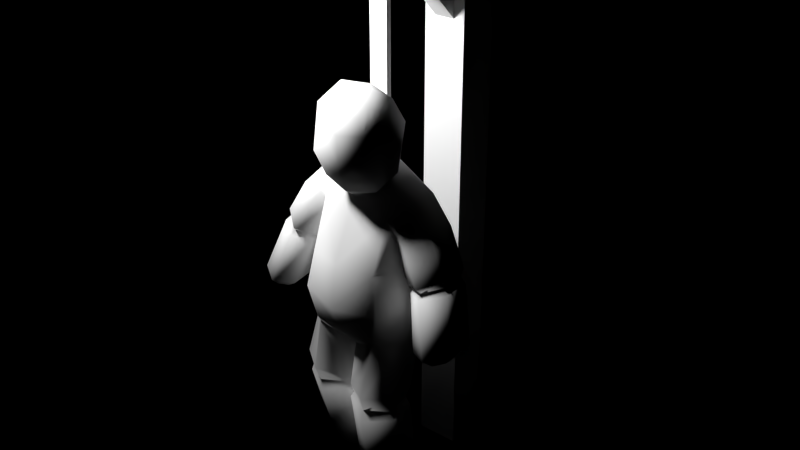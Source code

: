 # Source: dummy.blend  (saved by Blender 2.69.0; exported with 4.5.12 LTS)
import bpy
from mathutils import Matrix  # noqa: F401  (used for matrix-valued properties, if any)

bpy.ops.wm.read_factory_settings(use_empty=True)
scene = bpy.context.scene
scene.name = 'Scene'

# ---- collections
col_collection_1 = bpy.data.collections.new('Collection 1'); scene.collection.children.link(col_collection_1)

# ---- materials (node trees are filled in below, after node groups)
mat_trainingdummy1 = bpy.data.materials.new('TrainingDummy1')
mat_trainingdummy1.alpha_threshold = 0.0
mat_trainingdummy1.use_transparent_shadow = False
mat_trainingdummy1.roughness = 0.5
mat_trainingdummy1.specular_intensity = 0.0
mat_trainingdummy1.line_color = (0.0, 0.0, 0.0, 1.0)

# ---- material node trees

# ---- world
world_world = bpy.data.worlds.new('World'); scene.world = world_world
world_world.color = (0.0, 0.0, 0.0)
world_world.use_sun_shadow = False
world_world.sun_shadow_jitter_overblur = 0.0
world_world.cycles.sampling_method = 'MANUAL'
world_world.cycles.sample_map_resolution = 256

# ---- lights
light_point = bpy.data.lights.new('Point', 'POINT')
light_point.transmission_factor = 0.0
light_point.energy = 100.0
light_point.shadow_buffer_clip_start = 0.5
light_point.shadow_soft_size = 0.1
light_point.shadow_maximum_resolution = 0.006
light_point.use_absolute_resolution = True
light_point.cycles.use_multiple_importance_sampling = False

# ---- meshes
me_trainingdummy1 = bpy.data.meshes.new('Trainingdummy1')
me_trainingdummy1.from_pydata([(-0.06739, 0.337, -0.01295), (-0.06739, 0.4717, -0.01295), (0.06739, 0.4717, -0.01295), (0.06739, 0.337, -0.01295), (-0.06739, 0.337, 1.571), (-0.06739, 0.4717, 1.706), (0.06739, 0.4717, 1.706), (0.06739, 0.337, 1.571), (-0.06739, 2.233e-14, 1.571), (-0.06739, 2.424e-14, 1.706), (0.06739, 2.424e-14, 1.706), (0.06739, 2.233e-14, 1.571), (-0.03196, 0.3558, 1.399), (-0.03196, 0.401, 1.444), (0.03196, 0.401, 1.444), (0.03196, 0.3558, 1.399), (-0.03196, 0.1651, 1.59), (-0.03196, 0.2103, 1.635), (0.03196, 0.2103, 1.635), (0.03196, 0.1651, 1.59), (0.1149, -0.1034, 0.6933), (0.1096, -0.1018, 0.8226), (0.1686, -0.003276, 0.7006), (0.1547, -0.0161, 0.8063), (0.162, 0.07413, 0.7065), (0.1509, 0.06536, 0.8254), (0.1029, 0.1331, 0.731), (0.11, 0.1465, 0.8785), (0.1278, -0.06772, 0.9866), (0.1327, -0.01698, 0.8972), (0.147, 0.0622, 0.8972), (0.1485, 0.1098, 0.9816), (0.08652, 0.1042, 1.047), (0.08241, -0.0799, 0.5825), (0.1513, -0.01117, 0.5913), (0.1591, 0.06521, 0.6036), (0.06699, 0.1048, 0.6025), (0.179, -0.0249, 1.032), (0.1951, 0.04771, 1.044), (0.1142, -0.03392, 1.061), (0.1468, 0.03543, 1.08), (0.1901, -0.06969, 0.9132), (0.1374, -0.02348, 0.8754), (0.1443, 0.06636, 0.8832), (0.201, 0.1066, 0.933), (0.2485, -0.03234, 0.9554), (0.2529, 0.05228, 0.964), (0.2762, -0.09656, 0.6185), (0.2101, -0.05169, 0.5968), (0.2166, 0.02643, 0.6066), (0.2897, 0.05972, 0.6359), (0.3475, -0.06326, 0.6483), (0.3547, 0.01492, 0.6556), (0.2838, -0.06103, 0.5877), (0.2516, -0.03899, 0.5757), (0.2547, -0.000742, 0.5807), (0.2902, 0.01556, 0.5972), (0.3188, -0.04487, 0.6043), (0.3222, -0.00654, 0.6087), (0.2568, 0.08065, 0.8011), (0.1886, 0.0464, 0.7763), (0.311, -0.03912, 0.8097), (0.3171, 0.03788, 0.817), (0.1824, -0.0304, 0.7681), (0.2443, -0.07313, 0.7858), (0.2519, 0.0721, 0.8157), (0.302, 0.03554, 0.8334), (0.2462, 0.08973, 0.8336), (0.1732, -0.03024, 0.7889), (0.3057, 0.04462, 0.8583), (0.1788, 0.05222, 0.7985), (0.2422, -0.06096, 0.8021), (0.2979, -0.031, 0.826), (0.2359, -0.07505, 0.8161), (0.3011, -0.03766, 0.8499), (0.1947, 0.04228, 0.7917), (0.1895, -0.02427, 0.7846), (0.1362, -0.01825, 0.8941), (0.1539, -0.06485, 0.9776), (0.1458, 0.06289, 0.8997), (0.00383, -0.06652, 0.5543), (0.004589, 0.04059, 0.5697), (0.06572, -0.1008, 0.3612), (0.1346, -0.06527, 0.3685), (0.1345, 0.006844, 0.379), (0.06639, 0.04447, 0.3801), (-0.004194, -0.06323, 0.3757), (-0.003073, 0.009087, 0.385), (0.07177, -0.08099, 0.1217), (0.151, -0.04039, 0.136), (0.1512, 0.04423, 0.1528), (0.07232, 0.08834, 0.1547), (-0.007333, -0.03842, 0.1469), (-0.006684, 0.04612, 0.1634), (0.07373, -0.04546, 0.08918), (0.1255, -0.01916, 0.09811), (0.1256, 0.03635, 0.109), (0.07423, 0.06546, 0.1106), (0.02198, -0.01787, 0.1067), (0.02238, 0.0376, 0.1174), (0.06718, 0.06895, 0.4094), (-0.01225, 0.01528, 0.4068), (0.1472, 0.01416, 0.4178), (-0.01334, -0.06609, 0.4019), (0.06848, -0.1145, 0.4083), (0.1479, -0.06584, 0.4147), (0.1484, -0.06809, 0.3431), (0.06535, -0.1108, 0.328), (-0.01346, -0.0667, 0.3561), (-0.01215, 0.01488, 0.3708), (0.06583, 0.06767, 0.3463), (0.1483, 0.01332, 0.3586), (0.1363, -0.01557, 0.57), (0.1469, 0.04704, 0.5417), (0.06819, 0.09513, 0.534), (0.0747, -0.0728, 0.5649), (0.003593, -0.05771, 0.5462), (-0.01275, 0.03938, 0.535), (0.0916, 0.03793, 1.148), (0.1191, -0.0945, 1.074), (0.1308, -0.02065, 1.108), (0.1107, -0.01795, 1.307), (0.127, -0.1498, 1.246), (0.1488, -0.08252, 1.266), (0.09209, -0.06109, 1.336), (0.1073, -0.1497, 1.293), (0.1097, -0.1069, 1.316), (0.1159, 0.02779, 1.232), (0.1633, -0.05007, 1.184), (0.1431, -0.1371, 1.156), (0.1049, 0.004978, 1.088), (0.08047, 0.05753, 1.098), (0.08928, -0.05246, 1.058), (0.07911, 0.03437, 1.112), (0.1046, -0.01077, 1.087), (0.09283, -0.0676, 1.056), (0.08127, -0.05662, 1.06), (0.0988, -0.009603, 1.087), (0.0754, 0.03246, 1.107), (-0.1355, -0.1063, 0.7069), (-0.01418, -0.1367, 0.6887), (-0.1049, -0.1036, 0.831), (0.0006131, -0.1313, 0.8329), (-0.1824, -0.00955, 0.7148), (-0.1496, -0.01944, 0.8187), (-0.1766, 0.0685, 0.7255), (-0.1431, 0.06286, 0.8405), (-0.1205, 0.1307, 0.7488), (-0.09419, 0.1459, 0.896), (-0.01054, 0.1502, 0.7449), (-0.08435, -0.06758, 1.005), (0.02292, -0.07526, 1.019), (-0.1055, -0.01691, 0.9165), (-0.1195, 0.06233, 0.9185), (-0.1038, 0.1103, 1.004), (-0.03575, 0.1043, 1.058), (-0.1248, -0.07952, 0.5969), (-0.0227, -0.09776, 0.602), (-0.1847, -0.01156, 0.6121), (-0.1901, 0.06444, 0.6288), (-0.1099, 0.1056, 0.6266), (-0.01985, 0.1183, 0.6488), (-0.1272, -0.02546, 1.057), (-0.142, 0.04776, 1.071), (-0.05945, -0.04197, 1.078), (-0.09416, 0.03135, 1.1), (-0.1529, -0.06842, 0.9424), (-0.1133, -0.02235, 0.9002), (-0.1186, 0.06745, 0.908), (-0.16, 0.1077, 0.9622), (-0.2007, -0.03149, 0.9875), (-0.204, 0.05302, 0.9965), (-0.2954, -0.09348, 0.6598), (-0.2461, -0.0491, 0.6477), (-0.2496, 0.02911, 0.656), (-0.3036, 0.06299, 0.6736), (-0.3497, -0.05958, 0.6765), (-0.3546, 0.01869, 0.6823), (-0.3086, -0.05821, 0.628), (-0.2848, -0.03642, 0.622), (-0.2864, 0.001883, 0.6261), (-0.3123, 0.01849, 0.6355), (-0.3346, -0.04175, 0.6373), (-0.3367, -0.003367, 0.6407), (-0.2368, 0.08347, 0.8366), (-0.1833, 0.04894, 0.8148), (-0.2823, -0.03609, 0.8426), (-0.2864, 0.04088, 0.8495), (-0.1795, -0.02787, 0.8072), (-0.2288, -0.0703, 0.8229), (-0.2293, 0.07477, 0.8509), (-0.2696, 0.0383, 0.8669), (-0.2202, 0.09219, 0.8682), (-0.1666, -0.02797, 0.8253), (-0.268, 0.04706, 0.8919), (-0.1695, 0.05449, 0.8344), (-0.2232, -0.05826, 0.8384), (-0.2673, -0.0282, 0.8596), (-0.2145, -0.07252, 0.8517), (-0.2653, -0.03513, 0.8837), (-0.1848, 0.04475, 0.8289), (-0.1817, -0.0218, 0.8223), (-0.1086, -0.01752, 0.9161), (-0.1095, -0.06436, 1.0), (-0.1178, 0.0631, 0.921), (-0.05571, -0.06429, 0.5585), (-0.02545, -0.06432, 0.5681), (-0.056, 0.043, 0.5789), (-0.02438, 0.04622, 0.5944), (-0.1184, -0.08307, 0.3794), (-0.1795, -0.04793, 0.3933), (-0.1803, 0.02342, 0.4088), (-0.1215, 0.06083, 0.4091), (-0.05359, -0.04594, 0.3804), (-0.05601, 0.02581, 0.3953), (-0.08356, -0.04679, 0.1372), (-0.1591, -0.00675, 0.1561), (-0.1628, 0.07627, 0.1787), (-0.09217, 0.1194, 0.1827), (-0.01092, -0.005915, 0.1465), (-0.01578, 0.07703, 0.1693), (-0.07885, -0.009287, 0.1062), (-0.1293, 0.01653, 0.121), (-0.1319, 0.07099, 0.1358), (-0.08463, 0.09955, 0.1358), (-0.03189, 0.01708, 0.1144), (-0.03503, 0.0715, 0.1293), (-0.1241, 0.08322, 0.4404), (-0.04839, 0.03085, 0.415), (-0.1926, 0.02753, 0.447), (-0.04607, -0.05032, 0.4036), (-0.1232, -0.1004, 0.4249), (-0.1926, -0.05226, 0.4381), (-0.1888, -0.04863, 0.3664), (-0.1148, -0.09072, 0.3454), (-0.04271, -0.04811, 0.3579), (-0.04592, 0.03245, 0.3787), (-0.118, 0.08624, 0.3766), (-0.1901, 0.03159, 0.3874), (-0.1746, -0.01425, 0.5923), (-0.1874, 0.05082, 0.5701), (-0.1203, 0.1006, 0.5627), (-0.1203, -0.071, 0.5795), (-0.05663, -0.05437, 0.5505), (-0.04372, 0.04563, 0.5422), (-0.04769, 0.01273, 1.159), (0.048, -0.1355, 1.072), (0.01819, 0.05176, 1.176), (-0.03125, -0.122, 1.091), (-0.06544, -0.05754, 1.127), (0.01307, 0.1382, 0.9366), (0.02645, 0.1125, 1.073), (-0.04141, -0.0505, 1.323), (0.06657, -0.1835, 1.246), (0.02913, -0.007567, 1.326), (-0.002525, -0.1776, 1.266), (-0.05012, -0.1251, 1.292), (-0.006458, -0.08218, 1.349), (0.0632, -0.1669, 1.299), (0.0413, -0.06406, 1.348), (0.01578, -0.1693, 1.307), (-0.003924, -0.1313, 1.333), (0.05357, -0.1216, 1.335), (0.01968, 0.03566, 1.26), (-0.06537, -0.01096, 1.248), (-0.07765, -0.1015, 1.212), (-0.02482, -0.1725, 1.179), (0.06357, -0.1762, 1.164), (-0.05236, -0.006062, 1.103), (-0.02756, 0.05515, 1.108), (0.02907, -0.07836, 1.03), (-0.02993, -0.0633, 1.07), (-0.03221, 0.02249, 1.121), (0.02232, 0.05253, 1.127), (-0.04876, -0.03086, 1.102), (-0.02696, -0.08218, 1.068), (0.02673, 0.07486, 1.106), (0.03431, -0.09668, 1.045), (-0.0201, -0.06696, 1.07), (-0.04404, -0.02493, 1.1), (-0.02579, 0.025, 1.116), (0.02493, 0.05355, 1.117), (0.03162, -0.08342, 1.042), (0.02876, 0.05632, 1.072), (-0.02916, 0.05651, 1.072), (0.02889, 0.05634, 1.6), (-0.02889, 0.05634, 1.6), (-0.0002008, 0.1063, 1.072), (-4.515e-05, 0.1064, 1.6)], [], [(4, 5, 1, 0), (5, 6, 2, 1), (6, 7, 3, 2), (7, 4, 0, 3), (4, 7, 11, 8), (11, 10, 9, 8), (7, 6, 10, 11), (5, 4, 8, 9), (6, 5, 9, 10), (16, 17, 13, 12), (17, 18, 14, 13), (18, 19, 15, 14), (19, 16, 12, 15), (140, 20, 21, 142), (21, 20, 22, 23), (23, 22, 24, 25), (25, 24, 26, 27), (27, 250, 32, 31), (25, 27, 31, 30), (142, 21, 28, 151), (23, 25, 30, 29), (21, 23, 29, 28), (149, 26, 36, 161), (26, 24, 35, 36), (20, 140, 157, 33), (24, 22, 34, 35), (22, 20, 33, 34), (38, 31, 32, 40), (28, 37, 39, 151), (37, 38, 40, 39), (78, 77, 42, 41), (38, 37, 45, 46), (77, 79, 43, 42), (60, 59, 50, 49), (62, 61, 51, 52), (63, 60, 49, 48), (61, 64, 47, 51), (64, 63, 48, 47), (59, 62, 52, 50), (47, 48, 54, 53), (50, 52, 58, 56), (49, 50, 56, 55), (52, 51, 57, 58), (48, 49, 55, 54), (51, 47, 53, 57), (58, 57, 53, 56), (54, 55, 56, 53), (75, 65, 59, 60), (66, 72, 61, 62), (76, 75, 60, 63), (72, 71, 64, 61), (71, 76, 63, 64), (65, 66, 62, 59), (45, 41, 73, 74), (68, 70, 75, 76), (43, 44, 67, 70), (70, 67, 65, 75), (73, 68, 76, 71), (41, 42, 68, 73), (44, 46, 69, 67), (46, 45, 74, 69), (42, 43, 70, 68), (69, 74, 72, 66), (74, 73, 71, 72), (67, 69, 66, 65), (30, 31, 79), (28, 29, 77, 78), (29, 30, 79, 77), (31, 38, 46, 44), (37, 78, 41, 45), (79, 31, 44, 43), (37, 28, 78), (80, 33, 157, 206), (103, 101, 87, 86), (100, 102, 84, 85), (81, 80, 206, 208), (101, 100, 85, 87), (36, 81, 208, 161), (104, 103, 86, 82), (102, 105, 83, 84), (105, 104, 82, 83), (110, 111, 90, 91), (108, 109, 93, 92), (107, 108, 92, 88), (106, 107, 88, 89), (109, 110, 91, 93), (111, 106, 89, 90), (88, 92, 98, 94), (90, 89, 95, 96), (93, 91, 97, 99), (91, 90, 96, 97), (92, 93, 99, 98), (89, 88, 94, 95), (95, 94, 97, 96), (98, 99, 97, 94), (116, 117, 101, 103), (114, 113, 102, 100), (117, 114, 100, 101), (115, 116, 103, 104), (113, 112, 105, 102), (112, 115, 104, 105), (87, 85, 110, 109), (86, 87, 109, 108), (85, 84, 111, 110), (83, 82, 107, 106), (82, 86, 108, 107), (84, 83, 106, 111), (36, 35, 113, 114), (81, 36, 114, 117), (33, 80, 116, 115), (80, 81, 117, 116), (35, 34, 112, 113), (34, 33, 115, 112), (134, 133, 118, 120), (277, 135, 119, 246), (135, 134, 120, 119), (133, 273, 247, 118), (27, 26, 149, 250), (127, 263, 254, 121), (129, 128, 123, 122), (267, 129, 122, 253), (128, 127, 121, 123), (121, 254, 259, 124), (122, 123, 126, 125), (253, 122, 125, 258), (123, 121, 124, 126), (126, 262, 258, 125), (262, 126, 124, 259), (118, 247, 263, 127), (119, 120, 128, 129), (246, 119, 129, 267), (120, 118, 127, 128), (40, 32, 131, 130), (39, 40, 130, 132), (32, 251, 276, 131), (138, 281, 273, 133), (151, 39, 132, 270), (137, 138, 133, 134), (282, 136, 135, 277), (136, 137, 134, 135), (131, 276, 281, 138), (130, 131, 138, 137), (270, 132, 136, 282), (132, 130, 137, 136), (140, 142, 141, 139), (141, 144, 143, 139), (144, 146, 145, 143), (146, 148, 147, 145), (148, 154, 155, 250), (146, 153, 154, 148), (142, 151, 150, 141), (144, 152, 153, 146), (141, 150, 152, 144), (149, 161, 160, 147), (147, 160, 159, 145), (139, 156, 157, 140), (145, 159, 158, 143), (143, 158, 156, 139), (163, 165, 155, 154), (150, 151, 164, 162), (162, 164, 165, 163), (203, 166, 167, 202), (163, 171, 170, 162), (202, 167, 168, 204), (185, 174, 175, 184), (187, 177, 176, 186), (188, 173, 174, 185), (186, 176, 172, 189), (189, 172, 173, 188), (184, 175, 177, 187), (172, 178, 179, 173), (175, 181, 183, 177), (174, 180, 181, 175), (177, 183, 182, 176), (173, 179, 180, 174), (176, 182, 178, 172), (183, 181, 178, 182), (179, 178, 181, 180), (200, 185, 184, 190), (191, 187, 186, 197), (201, 188, 185, 200), (197, 186, 189, 196), (196, 189, 188, 201), (190, 184, 187, 191), (170, 199, 198, 166), (193, 201, 200, 195), (168, 195, 192, 169), (195, 200, 190, 192), (198, 196, 201, 193), (166, 198, 193, 167), (169, 192, 194, 171), (171, 194, 199, 170), (167, 193, 195, 168), (194, 191, 197, 199), (199, 197, 196, 198), (192, 190, 191, 194), (153, 204, 154), (150, 203, 202, 152), (152, 202, 204, 153), (154, 169, 171, 163), (162, 170, 166, 203), (204, 168, 169, 154), (162, 203, 150), (205, 206, 157, 156), (230, 213, 214, 228), (227, 212, 211, 229), (207, 208, 206, 205), (228, 214, 212, 227), (160, 161, 208, 207), (231, 209, 213, 230), (229, 211, 210, 232), (232, 210, 209, 231), (237, 218, 217, 238), (235, 219, 220, 236), (234, 215, 219, 235), (233, 216, 215, 234), (236, 220, 218, 237), (238, 217, 216, 233), (215, 221, 225, 219), (217, 223, 222, 216), (220, 226, 224, 218), (218, 224, 223, 217), (219, 225, 226, 220), (216, 222, 221, 215), (222, 223, 224, 221), (225, 221, 224, 226), (243, 230, 228, 244), (241, 227, 229, 240), (244, 228, 227, 241), (242, 231, 230, 243), (240, 229, 232, 239), (239, 232, 231, 242), (214, 236, 237, 212), (213, 235, 236, 214), (212, 237, 238, 211), (210, 233, 234, 209), (209, 234, 235, 213), (211, 238, 233, 210), (160, 241, 240, 159), (207, 244, 241, 160), (156, 242, 243, 205), (205, 243, 244, 207), (159, 240, 239, 158), (158, 239, 242, 156), (274, 249, 245, 272), (277, 246, 248, 275), (275, 248, 249, 274), (272, 245, 247, 273), (148, 250, 149, 147), (264, 252, 254, 263), (266, 255, 256, 265), (267, 253, 255, 266), (265, 256, 252, 264), (252, 257, 259, 254), (255, 260, 261, 256), (253, 258, 260, 255), (256, 261, 257, 252), (261, 260, 258, 262), (262, 259, 257, 261), (245, 264, 263, 247), (248, 266, 265, 249), (246, 267, 266, 248), (249, 265, 264, 245), (165, 268, 269, 155), (164, 271, 268, 165), (155, 269, 276, 251), (280, 272, 273, 281), (151, 270, 271, 164), (279, 274, 272, 280), (282, 277, 275, 278), (278, 275, 274, 279), (269, 280, 281, 276), (268, 279, 280, 269), (270, 282, 278, 271), (271, 278, 279, 268), (250, 155, 251), (32, 250, 251), (284, 283, 285, 286), (283, 287, 288, 285), (284, 286, 288, 287)])
me_trainingdummy1.polygons.foreach_set('use_smooth', [0, 0, 0, 0, 0, 0, 0, 0, 0, 0, 0, 0, 0, 1, 1, 1, 1, 1, 1, 1, 1, 1, 1, 1, 1, 1, 1, 1, 1, 1, 1, 1, 1, 1, 1, 1, 1, 1, 1, 1, 1, 1, 1, 1, 1, 1, 1, 1, 1, 1, 1, 1, 1, 1, 1, 1, 1, 1, 1, 1, 1, 1, 1, 1, 1, 1, 1, 1, 1, 1, 1, 1, 1, 1, 1, 1, 1, 1, 1, 1, 1, 1, 1, 1, 1, 1, 1, 1, 1, 1, 1, 1, 1, 1, 1, 1, 1, 1, 1, 1, 1, 1, 1, 1, 1, 1, 1, 1, 1, 1, 1, 1, 1, 1, 1, 1, 1, 1, 1, 1, 1, 1, 1, 1, 1, 1, 1, 1, 1, 1, 1, 1, 1, 1, 1, 1, 1, 1, 1, 1, 1, 1, 1, 1, 1, 1, 1, 1, 1, 1, 1, 1, 1, 1, 1, 1, 1, 1, 1, 1, 1, 1, 1, 1, 1, 1, 1, 1, 1, 1, 1, 1, 1, 1, 1, 1, 1, 1, 1, 1, 1, 1, 1, 1, 1, 1, 1, 1, 1, 1, 1, 1, 1, 1, 1, 1, 1, 1, 1, 1, 1, 1, 1, 1, 1, 1, 1, 1, 1, 1, 1, 1, 1, 1, 1, 1, 1, 1, 1, 1, 1, 1, 1, 1, 1, 1, 1, 1, 1, 1, 1, 1, 1, 1, 1, 1, 1, 1, 1, 1, 1, 1, 1, 1, 1, 1, 1, 1, 1, 1, 1, 1, 1, 1, 1, 1, 1, 1, 1, 1, 1, 1, 1, 1, 1, 1, 1, 1, 1, 1, 1, 1, 1, 1, 1, 1, 1, 0, 0, 0])
_uv = me_trainingdummy1.uv_layers.new(name='UVMap')
_uv.uv.foreach_set('vector', [0.1342, 0.8785, 0.07425, 0.9796, 0.07664, 0.00118, 0.1342, 0.00118, 0.07425, 0.9796, 0.01058, 0.9796, 0.01058, 0.00118, 0.07664, 0.00118, 0.2491, 0.9796, 0.1916, 0.8785, 0.1916, 0.00118, 0.2491, 0.00118, 0.1916, 0.8785, 0.1342, 0.8785, 0.1342, 0.00118, 0.1916, 0.00118, 0.3763, 0.3654, 0.3272, 0.3654, 0.3272, 0.1195, 0.3763, 0.1195, 0.4747, 0.02113, 0.4747, 0.1195, 0.4255, 0.1195, 0.4255, 0.02113, 0.3272, 0.3654, 0.278, 0.4637, 0.278, 0.1195, 0.3272, 0.1195, 0.4255, 0.4637, 0.3763, 0.3654, 0.3763, 0.1195, 0.4255, 0.1195, 0.4747, 0.4637, 0.4255, 0.4637, 0.4255, 0.1195, 0.4747, 0.1195, 0.2934, 0.7107, 0.2701, 0.7107, 0.2701, 0.514, 0.2934, 0.514, 0.3634, 0.7107, 0.34, 0.7107, 0.34, 0.514, 0.3634, 0.514, 0.34, 0.7107, 0.3167, 0.7107, 0.3167, 0.514, 0.34, 0.514, 0.3167, 0.7107, 0.2934, 0.7107, 0.2934, 0.514, 0.3167, 0.514, 0.7084, 0.6495, 0.6588, 0.6517, 0.6586, 0.7465, 0.7084, 0.7511, 0.6586, 0.7465, 0.6588, 0.6517, 0.6196, 0.65, 0.6205, 0.7373, 0.6205, 0.7373, 0.6196, 0.65, 0.5903, 0.659, 0.5878, 0.7429, 0.7182, 0.5689, 0.7175, 0.4873, 0.7506, 0.4946, 0.7531, 0.5943, 0.7531, 0.5943, 0.7925, 0.6264, 0.7712, 0.7025, 0.7416, 0.677, 0.7182, 0.5689, 0.7531, 0.5943, 0.7416, 0.677, 0.7172, 0.6301, 0.7084, 0.7511, 0.6586, 0.7465, 0.6547, 0.8691, 0.7084, 0.8819, 0.6205, 0.7373, 0.5878, 0.7429, 0.5811, 0.8059, 0.6167, 0.8226, 0.6586, 0.7465, 0.6205, 0.7373, 0.6167, 0.8226, 0.6547, 0.8691, 0.7925, 0.4906, 0.7506, 0.4946, 0.7569, 0.4059, 0.7925, 0.4239, 0.7506, 0.4946, 0.7175, 0.4873, 0.7207, 0.4167, 0.7569, 0.4059, 0.6588, 0.6517, 0.7084, 0.6495, 0.7084, 0.5527, 0.6559, 0.5357, 0.5903, 0.659, 0.6196, 0.65, 0.6132, 0.5638, 0.5853, 0.5876, 0.6196, 0.65, 0.6588, 0.6517, 0.6559, 0.5357, 0.6132, 0.5638, 0.7421, 0.7523, 0.7416, 0.677, 0.7712, 0.7025, 0.7569, 0.7625, 0.6547, 0.8691, 0.6555, 0.9324, 0.6751, 0.93, 0.7084, 0.8819, 0.7403, 0.8042, 0.7421, 0.7523, 0.7569, 0.7625, 0.758, 0.8156, 0.9582, 0.1317, 0.9264, 0.08542, 0.9196, 0.09113, 0.9334, 0.147, 0.9847, 0.2364, 0.9765, 0.1787, 0.9451, 0.2006, 0.9548, 0.2537, 0.9264, 0.08542, 0.9194, 0.02658, 0.9112, 0.02633, 0.9196, 0.09113, 0.9058, 0.3913, 0.9055, 0.3322, 0.8466, 0.3368, 0.8383, 0.3913, 0.9022, 0.2775, 0.895, 0.2258, 0.8421, 0.2505, 0.8464, 0.2897, 0.8744, 0.1261, 0.8645, 0.0738, 0.8058, 0.1325, 0.8258, 0.1773, 0.895, 0.2258, 0.8851, 0.1764, 0.8354, 0.2152, 0.8421, 0.2505, 0.8851, 0.1764, 0.8744, 0.1261, 0.8258, 0.1773, 0.8354, 0.2152, 0.9055, 0.3322, 0.9022, 0.2775, 0.8464, 0.2897, 0.8466, 0.3368, 0.8354, 0.2152, 0.8258, 0.1773, 0.8099, 0.2044, 0.8196, 0.2294, 0.8466, 0.3368, 0.8464, 0.2897, 0.8249, 0.2933, 0.823, 0.3282, 0.8383, 0.3913, 0.8466, 0.3368, 0.823, 0.3282, 0.8176, 0.3613, 0.8464, 0.2897, 0.8421, 0.2505, 0.8233, 0.2599, 0.8249, 0.2933, 0.8258, 0.1773, 0.8058, 0.1325, 0.796, 0.183, 0.8099, 0.2044, 0.8421, 0.2505, 0.8354, 0.2152, 0.8196, 0.2294, 0.8233, 0.2599, 0.7775, 0.231, 0.7914, 0.2523, 0.8075, 0.239, 0.7798, 0.1963, 0.8099, 0.2044, 0.796, 0.183, 0.7798, 0.1963, 0.8075, 0.239, 0.9132, 0.3853, 0.9131, 0.3304, 0.9055, 0.3322, 0.9058, 0.3913, 0.9081, 0.2753, 0.9017, 0.2223, 0.895, 0.2258, 0.9022, 0.2775, 0.8816, 0.1202, 0.8704, 0.07187, 0.8645, 0.0738, 0.8744, 0.1261, 0.9017, 0.2223, 0.8917, 0.1717, 0.8851, 0.1764, 0.895, 0.2258, 0.8917, 0.1717, 0.8816, 0.1202, 0.8744, 0.1261, 0.8851, 0.1764, 0.9131, 0.3304, 0.9081, 0.2753, 0.9022, 0.2775, 0.9055, 0.3322, 0.9451, 0.2006, 0.9334, 0.147, 0.8994, 0.1661, 0.9102, 0.217, 0.888, 0.1146, 0.8766, 0.05839, 0.8704, 0.07187, 0.8816, 0.1202, 0.9581, 0.3861, 0.9584, 0.3154, 0.9217, 0.329, 0.92, 0.3896, 0.92, 0.3896, 0.9217, 0.329, 0.9131, 0.3304, 0.9132, 0.3853, 0.8994, 0.1661, 0.888, 0.1146, 0.8816, 0.1202, 0.8917, 0.1717, 0.9334, 0.147, 0.9196, 0.09113, 0.888, 0.1146, 0.8994, 0.1661, 0.9584, 0.3154, 0.9548, 0.2537, 0.9184, 0.2712, 0.9217, 0.329, 0.9548, 0.2537, 0.9451, 0.2006, 0.9102, 0.217, 0.9184, 0.2712, 0.9196, 0.09113, 0.9112, 0.02633, 0.8766, 0.05839, 0.888, 0.1146, 0.9184, 0.2712, 0.9102, 0.217, 0.9017, 0.2223, 0.9081, 0.2753, 0.9102, 0.217, 0.8994, 0.1661, 0.8917, 0.1717, 0.9017, 0.2223, 0.9217, 0.329, 0.9184, 0.2712, 0.9081, 0.2753, 0.9131, 0.3304, 0.7172, 0.6301, 0.7416, 0.677, 0.7243, 0.6515, 0.6547, 0.8691, 0.6167, 0.8226, 0.6136, 0.8314, 0.6459, 0.8827, 0.6167, 0.8226, 0.5811, 0.8059, 0.578, 0.8137, 0.6136, 0.8314, 0.9845, 0.3207, 0.9847, 0.2364, 0.9548, 0.2537, 0.9584, 0.3154, 0.9765, 0.1787, 0.9582, 0.1317, 0.9334, 0.147, 0.9451, 0.2006, 0.9664, 0.3851, 0.9845, 0.3207, 0.9584, 0.3154, 0.9581, 0.3861, 0.6555, 0.9324, 0.6547, 0.8691, 0.6459, 0.8827, 0.687, 0.4644, 0.6559, 0.5357, 0.7084, 0.5527, 0.7084, 0.4787, 0.6319, 0.3446, 0.6515, 0.3031, 0.6444, 0.296, 0.6259, 0.3343, 0.7344, 0.2854, 0.7052, 0.2959, 0.7044, 0.2719, 0.7302, 0.2587, 0.6959, 0.356, 0.687, 0.4644, 0.7084, 0.4787, 0.7084, 0.3559, 0.7595, 0.2519, 0.7344, 0.2854, 0.7302, 0.2587, 0.7555, 0.2402, 0.7569, 0.4059, 0.7807, 0.3543, 0.7925, 0.3606, 0.7925, 0.4239, 0.6124, 0.3972, 0.6319, 0.3446, 0.6259, 0.3343, 0.603, 0.374, 0.5637, 0.4676, 0.5863, 0.4345, 0.5786, 0.409, 0.558, 0.4429, 0.5863, 0.4345, 0.6124, 0.3972, 0.603, 0.374, 0.5786, 0.409, 0.7254, 0.2292, 0.6991, 0.259, 0.6774, 0.1278, 0.7067, 0.1167, 0.6209, 0.3242, 0.6411, 0.287, 0.5924, 0.1873, 0.5743, 0.2336, 0.5952, 0.3551, 0.6209, 0.3242, 0.5743, 0.2336, 0.5554, 0.2626, 0.5721, 0.3948, 0.5952, 0.3551, 0.5554, 0.2626, 0.5376, 0.2942, 0.7552, 0.2283, 0.7254, 0.2292, 0.7067, 0.1167, 0.7342, 0.09293, 0.5519, 0.432, 0.5721, 0.3948, 0.5376, 0.2942, 0.5117, 0.3225, 0.5554, 0.2626, 0.5743, 0.2336, 0.5616, 0.2139, 0.5463, 0.2416, 0.5117, 0.3225, 0.5376, 0.2942, 0.53, 0.2666, 0.51, 0.2831, 0.7342, 0.09293, 0.7067, 0.1167, 0.7014, 0.08426, 0.7205, 0.06495, 0.7067, 0.1167, 0.6774, 0.1278, 0.6802, 0.08982, 0.7014, 0.08426, 0.5743, 0.2336, 0.5924, 0.1873, 0.5729, 0.1769, 0.5616, 0.2139, 0.5376, 0.2942, 0.5554, 0.2626, 0.5463, 0.2416, 0.53, 0.2666, 0.6841, 0.01927, 0.7031, -0.0008661, 0.7014, 0.08426, 0.6832, 0.06187, 0.7214, 0.02238, 0.7205, 0.06495, 0.7014, 0.08426, 0.7031, -0.0008661, 0.6819, 0.4481, 0.6841, 0.3466, 0.6515, 0.3031, 0.6319, 0.3446, 0.7478, 0.3612, 0.7182, 0.3769, 0.7052, 0.2959, 0.7344, 0.2854, 0.7775, 0.329, 0.7478, 0.3612, 0.7344, 0.2854, 0.7595, 0.2519, 0.6531, 0.5139, 0.6819, 0.4481, 0.6319, 0.3446, 0.6124, 0.3972, 0.5821, 0.5438, 0.6128, 0.5436, 0.5863, 0.4345, 0.5637, 0.4676, 0.6128, 0.5436, 0.6531, 0.5139, 0.6124, 0.3972, 0.5863, 0.4345, 0.7555, 0.2402, 0.7302, 0.2587, 0.7254, 0.2292, 0.7552, 0.2283, 0.6259, 0.3343, 0.6444, 0.296, 0.6411, 0.287, 0.6209, 0.3242, 0.7302, 0.2587, 0.7044, 0.2719, 0.6991, 0.259, 0.7254, 0.2292, 0.5786, 0.409, 0.603, 0.374, 0.5952, 0.3551, 0.5721, 0.3948, 0.603, 0.374, 0.6259, 0.3343, 0.6209, 0.3242, 0.5952, 0.3551, 0.558, 0.4429, 0.5786, 0.409, 0.5721, 0.3948, 0.5519, 0.432, 0.7569, 0.4059, 0.7207, 0.4167, 0.7182, 0.3769, 0.7478, 0.3612, 0.7807, 0.3543, 0.7569, 0.4059, 0.7478, 0.3612, 0.7775, 0.329, 0.6559, 0.5357, 0.687, 0.4644, 0.6819, 0.4481, 0.6531, 0.5139, 0.687, 0.4644, 0.6959, 0.356, 0.6841, 0.3466, 0.6819, 0.4481, 0.5853, 0.5876, 0.6132, 0.5638, 0.6128, 0.5436, 0.5821, 0.5438, 0.6132, 0.5638, 0.6559, 0.5357, 0.6531, 0.5139, 0.6128, 0.5436, 0.9, 0.4905, 0.8661, 0.4912, 0.8653, 0.5421, 0.9018, 0.5389, 0.9685, 0.4907, 0.9355, 0.4952, 0.9371, 0.5395, 0.9685, 0.535, 0.9355, 0.4952, 0.9, 0.4905, 0.9018, 0.5389, 0.9371, 0.5395, 0.8661, 0.4912, 0.8314, 0.4884, 0.8224, 0.5422, 0.8653, 0.5421, 0.7531, 0.5943, 0.7506, 0.4946, 0.7925, 0.4906, 0.7925, 0.6264, 0.8671, 0.6272, 0.8188, 0.643, 0.8353, 0.726, 0.8732, 0.6961, 0.9377, 0.6089, 0.9044, 0.6166, 0.907, 0.682, 0.9389, 0.6755, 0.9685, 0.6062, 0.9377, 0.6089, 0.9389, 0.6755, 0.9685, 0.67, 0.9044, 0.6166, 0.8671, 0.6272, 0.8732, 0.6961, 0.907, 0.682, 0.8732, 0.6961, 0.8353, 0.726, 0.8578, 0.7794, 0.8821, 0.7479, 0.9389, 0.6755, 0.907, 0.682, 0.912, 0.74, 0.9411, 0.7258, 0.9685, 0.67, 0.9389, 0.6755, 0.9411, 0.7258, 0.9685, 0.7219, 0.907, 0.682, 0.8732, 0.6961, 0.8821, 0.7479, 0.912, 0.74, 0.9337, 0.7855, 0.9685, 0.7879, 0.9685, 0.7219, 0.9411, 0.7258, 0.9685, 0.7879, 0.9337, 0.7855, 0.9378, 0.8492, 0.9685, 0.8601, 0.8653, 0.5421, 0.8224, 0.5422, 0.8188, 0.643, 0.8671, 0.6272, 0.9371, 0.5395, 0.9018, 0.5389, 0.9044, 0.6166, 0.9377, 0.6089, 0.9685, 0.535, 0.9371, 0.5395, 0.9377, 0.6089, 0.9685, 0.6062, 0.9018, 0.5389, 0.8653, 0.5421, 0.8671, 0.6272, 0.9044, 0.6166, 0.7569, 0.7625, 0.7712, 0.7025, 0.7746, 0.7487, 0.7653, 0.7855, 0.758, 0.8156, 0.7569, 0.7625, 0.7653, 0.7855, 0.7665, 0.8287, 0.7712, 0.7025, 0.7925, 0.7017, 0.7925, 0.7416, 0.7746, 0.7487, 0.8651, 0.4804, 0.8328, 0.4788, 0.8314, 0.4884, 0.8661, 0.4912, 0.7084, 0.8819, 0.6751, 0.93, 0.6856, 0.9389, 0.7084, 0.9223, 0.8993, 0.4795, 0.8651, 0.4804, 0.8661, 0.4912, 0.9, 0.4905, 0.9685, 0.4771, 0.9341, 0.4754, 0.9355, 0.4952, 0.9685, 0.4907, 0.9341, 0.4754, 0.8993, 0.4795, 0.9, 0.4905, 0.9355, 0.4952, 0.856, 0.4527, 0.829, 0.4579, 0.8328, 0.4788, 0.8651, 0.4804, 0.8907, 0.4685, 0.856, 0.4527, 0.8651, 0.4804, 0.8993, 0.4795, 0.9685, 0.459, 0.9305, 0.466, 0.9341, 0.4754, 0.9685, 0.4771, 0.9305, 0.466, 0.8907, 0.4685, 0.8993, 0.4795, 0.9341, 0.4754, 0.7084, 0.6495, 0.7084, 0.7511, 0.6586, 0.7465, 0.6588, 0.6517, 0.6586, 0.7465, 0.6205, 0.7373, 0.6196, 0.65, 0.6588, 0.6517, 0.6205, 0.7373, 0.5878, 0.7429, 0.5903, 0.659, 0.6196, 0.65, 0.7182, 0.5689, 0.7531, 0.5943, 0.7506, 0.4946, 0.7175, 0.4873, 0.7531, 0.5943, 0.7416, 0.677, 0.7712, 0.7025, 0.7925, 0.6264, 0.7182, 0.5689, 0.7172, 0.6301, 0.7416, 0.677, 0.7531, 0.5943, 0.7084, 0.7511, 0.7084, 0.8819, 0.6547, 0.8691, 0.6586, 0.7465, 0.6205, 0.7373, 0.6167, 0.8226, 0.5811, 0.8059, 0.5878, 0.7429, 0.6586, 0.7465, 0.6547, 0.8691, 0.6167, 0.8226, 0.6205, 0.7373, 0.7925, 0.4906, 0.7925, 0.4239, 0.7569, 0.4059, 0.7506, 0.4946, 0.7506, 0.4946, 0.7569, 0.4059, 0.7207, 0.4167, 0.7175, 0.4873, 0.6588, 0.6517, 0.6559, 0.5357, 0.7084, 0.5527, 0.7084, 0.6495, 0.5903, 0.659, 0.5853, 0.5876, 0.6132, 0.5638, 0.6196, 0.65, 0.6196, 0.65, 0.6132, 0.5638, 0.6559, 0.5357, 0.6588, 0.6517, 0.7421, 0.7523, 0.7569, 0.7625, 0.7712, 0.7025, 0.7416, 0.677, 0.6547, 0.8691, 0.7084, 0.8819, 0.6751, 0.93, 0.6555, 0.9324, 0.7403, 0.8042, 0.758, 0.8156, 0.7569, 0.7625, 0.7421, 0.7523, 0.9582, 0.1322, 0.9334, 0.1475, 0.9196, 0.09167, 0.9264, 0.08596, 0.9847, 0.2369, 0.9548, 0.2542, 0.9451, 0.2011, 0.9765, 0.1792, 0.9264, 0.08596, 0.9196, 0.09167, 0.9112, 0.02687, 0.9194, 0.02712, 0.9058, 0.3918, 0.8383, 0.3918, 0.8466, 0.3374, 0.9055, 0.3328, 0.9022, 0.2781, 0.8464, 0.2903, 0.8421, 0.251, 0.895, 0.2263, 0.8744, 0.1266, 0.8258, 0.1778, 0.8058, 0.133, 0.8645, 0.07434, 0.895, 0.2263, 0.8421, 0.251, 0.8354, 0.2158, 0.8851, 0.1769, 0.8851, 0.1769, 0.8354, 0.2158, 0.8258, 0.1778, 0.8744, 0.1266, 0.9055, 0.3328, 0.8466, 0.3374, 0.8464, 0.2903, 0.9022, 0.2781, 0.8354, 0.2158, 0.8196, 0.2299, 0.8099, 0.2049, 0.8258, 0.1778, 0.8466, 0.3374, 0.8229, 0.3288, 0.8249, 0.2938, 0.8464, 0.2903, 0.8383, 0.3918, 0.8176, 0.3618, 0.8229, 0.3288, 0.8466, 0.3374, 0.8464, 0.2903, 0.8249, 0.2938, 0.8233, 0.2604, 0.8421, 0.251, 0.8258, 0.1778, 0.8099, 0.2049, 0.796, 0.1835, 0.8058, 0.133, 0.8421, 0.251, 0.8233, 0.2604, 0.8196, 0.2299, 0.8354, 0.2158, 0.7775, 0.2316, 0.7798, 0.1968, 0.8075, 0.2395, 0.7914, 0.2529, 0.8099, 0.2049, 0.8075, 0.2395, 0.7798, 0.1968, 0.796, 0.1835, 0.9132, 0.3858, 0.9058, 0.3918, 0.9055, 0.3328, 0.9131, 0.331, 0.9081, 0.2758, 0.9022, 0.2781, 0.895, 0.2263, 0.9017, 0.2228, 0.8816, 0.1207, 0.8744, 0.1266, 0.8645, 0.07434, 0.8704, 0.0724, 0.9017, 0.2228, 0.895, 0.2263, 0.8851, 0.1769, 0.8917, 0.1722, 0.8917, 0.1722, 0.8851, 0.1769, 0.8744, 0.1266, 0.8816, 0.1207, 0.9131, 0.331, 0.9055, 0.3328, 0.9022, 0.2781, 0.9081, 0.2758, 0.9451, 0.2011, 0.9102, 0.2175, 0.8994, 0.1666, 0.9334, 0.1475, 0.888, 0.1152, 0.8816, 0.1207, 0.8704, 0.0724, 0.8766, 0.05892, 0.9582, 0.3866, 0.92, 0.3901, 0.9217, 0.3296, 0.9584, 0.3159, 0.92, 0.3901, 0.9132, 0.3858, 0.9131, 0.331, 0.9217, 0.3296, 0.8994, 0.1666, 0.8917, 0.1722, 0.8816, 0.1207, 0.888, 0.1152, 0.9334, 0.1475, 0.8994, 0.1666, 0.888, 0.1152, 0.9196, 0.09167, 0.9584, 0.3159, 0.9217, 0.3296, 0.9184, 0.2717, 0.9548, 0.2542, 0.9548, 0.2542, 0.9184, 0.2717, 0.9102, 0.2175, 0.9451, 0.2011, 0.9196, 0.09167, 0.888, 0.1152, 0.8766, 0.05892, 0.9112, 0.02687, 0.9184, 0.2717, 0.9081, 0.2758, 0.9017, 0.2228, 0.9102, 0.2175, 0.9102, 0.2175, 0.9017, 0.2228, 0.8917, 0.1722, 0.8994, 0.1666, 0.9217, 0.3296, 0.9131, 0.331, 0.9081, 0.2758, 0.9184, 0.2717, 0.7172, 0.6301, 0.7243, 0.6515, 0.7416, 0.677, 0.6547, 0.8691, 0.6459, 0.8827, 0.6136, 0.8314, 0.6167, 0.8226, 0.6167, 0.8226, 0.6136, 0.8314, 0.578, 0.8137, 0.5811, 0.8059, 0.9845, 0.3212, 0.9584, 0.3159, 0.9548, 0.2542, 0.9847, 0.2369, 0.9765, 0.1792, 0.9451, 0.2011, 0.9334, 0.1475, 0.9582, 0.1322, 0.9664, 0.3856, 0.9582, 0.3866, 0.9584, 0.3159, 0.9845, 0.3212, 0.6555, 0.9324, 0.6459, 0.8827, 0.6547, 0.8691, 0.687, 0.4644, 0.7084, 0.4787, 0.7084, 0.5527, 0.6559, 0.5357, 0.6319, 0.3446, 0.6259, 0.3343, 0.6444, 0.296, 0.6515, 0.3031, 0.7344, 0.2854, 0.7302, 0.2587, 0.7044, 0.2719, 0.7052, 0.2959, 0.6959, 0.356, 0.7084, 0.3559, 0.7084, 0.4787, 0.687, 0.4644, 0.7595, 0.2519, 0.7555, 0.2403, 0.7302, 0.2587, 0.7344, 0.2854, 0.7569, 0.4059, 0.7925, 0.4239, 0.7925, 0.3606, 0.7807, 0.3543, 0.6124, 0.3972, 0.603, 0.374, 0.6259, 0.3343, 0.6319, 0.3446, 0.5637, 0.4676, 0.558, 0.4429, 0.5786, 0.409, 0.5863, 0.4346, 0.5863, 0.4346, 0.5786, 0.409, 0.603, 0.374, 0.6124, 0.3972, 0.7254, 0.2292, 0.7067, 0.1168, 0.6774, 0.1279, 0.6991, 0.259, 0.6209, 0.3242, 0.5743, 0.2336, 0.5924, 0.1873, 0.6411, 0.287, 0.5952, 0.3551, 0.5554, 0.2626, 0.5743, 0.2336, 0.6209, 0.3242, 0.5721, 0.3948, 0.5376, 0.2943, 0.5554, 0.2626, 0.5952, 0.3551, 0.7552, 0.2284, 0.7342, 0.093, 0.7067, 0.1168, 0.7254, 0.2292, 0.5519, 0.432, 0.5117, 0.3226, 0.5376, 0.2943, 0.5721, 0.3948, 0.5554, 0.2626, 0.5463, 0.2416, 0.5616, 0.2139, 0.5743, 0.2336, 0.5117, 0.3226, 0.51, 0.2832, 0.53, 0.2666, 0.5376, 0.2943, 0.7342, 0.093, 0.7205, 0.06504, 0.7014, 0.08435, 0.7067, 0.1168, 0.7067, 0.1168, 0.7014, 0.08435, 0.6802, 0.08991, 0.6774, 0.1279, 0.5743, 0.2336, 0.5616, 0.2139, 0.5729, 0.1769, 0.5924, 0.1873, 0.5376, 0.2943, 0.53, 0.2666, 0.5463, 0.2416, 0.5554, 0.2626, 0.6841, 0.01939, 0.6832, 0.06197, 0.7014, 0.08435, 0.7031, -0.0007436, 0.7214, 0.02249, 0.7031, -0.0007436, 0.7014, 0.08435, 0.7205, 0.06504, 0.6819, 0.4481, 0.6319, 0.3446, 0.6515, 0.3031, 0.6841, 0.3466, 0.7478, 0.3612, 0.7344, 0.2854, 0.7052, 0.2959, 0.7182, 0.3769, 0.7775, 0.329, 0.7595, 0.2519, 0.7344, 0.2854, 0.7478, 0.3612, 0.6531, 0.5139, 0.6124, 0.3972, 0.6319, 0.3446, 0.6819, 0.4481, 0.5821, 0.5438, 0.5637, 0.4676, 0.5863, 0.4346, 0.6128, 0.5436, 0.6128, 0.5436, 0.5863, 0.4346, 0.6124, 0.3972, 0.6531, 0.5139, 0.7555, 0.2403, 0.7552, 0.2284, 0.7254, 0.2292, 0.7302, 0.2587, 0.6259, 0.3343, 0.6209, 0.3242, 0.6411, 0.287, 0.6444, 0.296, 0.7302, 0.2587, 0.7254, 0.2292, 0.6991, 0.259, 0.7044, 0.2719, 0.5786, 0.409, 0.5721, 0.3948, 0.5952, 0.3551, 0.603, 0.374, 0.603, 0.374, 0.5952, 0.3551, 0.6209, 0.3242, 0.6259, 0.3343, 0.558, 0.4429, 0.5519, 0.432, 0.5721, 0.3948, 0.5786, 0.409, 0.7569, 0.4059, 0.7478, 0.3612, 0.7182, 0.3769, 0.7207, 0.4167, 0.7807, 0.3543, 0.7775, 0.329, 0.7478, 0.3612, 0.7569, 0.4059, 0.6559, 0.5357, 0.6531, 0.5139, 0.6819, 0.4481, 0.687, 0.4644, 0.687, 0.4644, 0.6819, 0.4481, 0.6841, 0.3466, 0.6959, 0.356, 0.5853, 0.5876, 0.5821, 0.5438, 0.6128, 0.5436, 0.6132, 0.5638, 0.6132, 0.5638, 0.6128, 0.5436, 0.6531, 0.5139, 0.6559, 0.5357, 0.9, 0.4905, 0.9018, 0.5389, 0.8653, 0.5421, 0.8661, 0.4912, 0.9685, 0.4907, 0.9685, 0.535, 0.9371, 0.5395, 0.9355, 0.4952, 0.9355, 0.4952, 0.9371, 0.5395, 0.9018, 0.5389, 0.9, 0.4905, 0.8661, 0.4912, 0.8653, 0.5421, 0.8224, 0.5422, 0.8314, 0.4884, 0.7531, 0.5943, 0.7925, 0.6264, 0.7925, 0.4906, 0.7506, 0.4946, 0.8671, 0.6272, 0.8732, 0.6961, 0.8353, 0.726, 0.8188, 0.643, 0.9377, 0.6089, 0.9389, 0.6755, 0.907, 0.682, 0.9044, 0.6166, 0.9685, 0.6062, 0.9685, 0.67, 0.9389, 0.6755, 0.9377, 0.6089, 0.9044, 0.6166, 0.907, 0.682, 0.8732, 0.6961, 0.8671, 0.6272, 0.8732, 0.6961, 0.8821, 0.7479, 0.8578, 0.7794, 0.8353, 0.726, 0.9389, 0.6755, 0.9411, 0.7258, 0.912, 0.7399, 0.907, 0.682, 0.9685, 0.67, 0.9685, 0.7219, 0.9411, 0.7258, 0.9389, 0.6755, 0.907, 0.682, 0.912, 0.7399, 0.8821, 0.7479, 0.8732, 0.6961, 0.9337, 0.7855, 0.9411, 0.7258, 0.9685, 0.7219, 0.9685, 0.7879, 0.9685, 0.7879, 0.9685, 0.8601, 0.9378, 0.8492, 0.9337, 0.7855, 0.8653, 0.5421, 0.8671, 0.6272, 0.8188, 0.643, 0.8224, 0.5422, 0.9371, 0.5395, 0.9377, 0.6089, 0.9044, 0.6166, 0.9018, 0.5389, 0.9685, 0.535, 0.9685, 0.6062, 0.9377, 0.6089, 0.9371, 0.5395, 0.9018, 0.5389, 0.9044, 0.6166, 0.8671, 0.6272, 0.8653, 0.5421, 0.7569, 0.7625, 0.7653, 0.7855, 0.7746, 0.7487, 0.7712, 0.7025, 0.758, 0.8156, 0.7665, 0.8287, 0.7653, 0.7855, 0.7569, 0.7625, 0.7712, 0.7025, 0.7746, 0.7487, 0.7925, 0.7416, 0.7925, 0.7017, 0.8651, 0.4804, 0.8661, 0.4912, 0.8314, 0.4884, 0.8328, 0.4788, 0.7084, 0.8819, 0.7084, 0.9223, 0.6856, 0.9389, 0.6751, 0.93, 0.8993, 0.4795, 0.9, 0.4905, 0.8661, 0.4912, 0.8651, 0.4804, 0.9685, 0.4771, 0.9685, 0.4907, 0.9355, 0.4952, 0.9341, 0.4754, 0.9341, 0.4754, 0.9355, 0.4952, 0.9, 0.4905, 0.8993, 0.4795, 0.856, 0.4527, 0.8651, 0.4804, 0.8328, 0.4788, 0.829, 0.4579, 0.8907, 0.4685, 0.8993, 0.4795, 0.8651, 0.4804, 0.856, 0.4527, 0.9685, 0.459, 0.9685, 0.4771, 0.9341, 0.4754, 0.9305, 0.466, 0.9305, 0.466, 0.9341, 0.4754, 0.8993, 0.4795, 0.8907, 0.4685, 0.7925, 0.6264, 0.7712, 0.7025, 0.7925, 0.7017, 0.7712, 0.7025, 0.7925, 0.6264, 0.7925, 0.7017, 0.534, 0.6888, 0.5449, 0.6888, 0.5449, 0.9361, 0.534, 0.9361, 0.534, 0.6888, 0.5449, 0.6888, 0.5449, 0.9361, 0.534, 0.9361, 0.534, 0.6888, 0.534, 0.9361, 0.5449, 0.9361, 0.5449, 0.6888])
me_trainingdummy1.materials.append(mat_trainingdummy1)
me_trainingdummy1.use_remesh_preserve_volume = False
me_trainingdummy1.use_remesh_preserve_attributes = False
me_trainingdummy1.use_mirror_vertex_groups = False
me_trainingdummy1.update()
arm_triningdummy1 = bpy.data.armatures.new('TriningDummy1')  # bones are not reproduced

# ---- objects
ob_point = bpy.data.objects.new('Point', light_point)
ob_trainingdummy1 = bpy.data.objects.new('TrainingDummy1', arm_triningdummy1)
ob_trainingdummy1_1 = bpy.data.objects.new('Trainingdummy1', me_trainingdummy1)

# ---- transforms, parenting, visibility, modifiers, constraints
ob_point.location = (-0.3834, -0.483, 1.902)
ob_point.lineart.crease_threshold = 0.0
ob_trainingdummy1.location = (0.0, 0.0, 0.0)
ob_trainingdummy1.lineart.crease_threshold = 0.0
ob_trainingdummy1_1.parent = ob_trainingdummy1
ob_trainingdummy1_1.location = (0.0, 0.0, 0.0)
ob_trainingdummy1_1.lock_rotations_4d = False
ob_trainingdummy1_1.empty_display_type = 'ARROWS'
ob_trainingdummy1_1.show_all_edges = True
ob_trainingdummy1_1.lineart.crease_threshold = 0.0
_vg = ob_trainingdummy1_1.vertex_groups.new(name='Bone')
_vg.add([20, 21, 22, 23, 24, 25, 26, 27, 28, 29, 30, 31, 32, 33, 34, 35, 36, 37, 38, 39, 40, 41, 42, 43, 44, 45, 46, 47, 48, 49, 50, 51, 52, 53, 54, 55, 56, 57, 58, 59, 60, 61, 62, 63, 64, 65, 66, 67, 68, 69, 70, 71, 72, 73, 74, 75, 76, 77, 78, 79, 80, 81, 82, 83, 84, 85, 86, 87, 88, 89, 90, 91, 92, 93, 94, 95, 96, 97, 98, 99, 100, 101, 102, 103, 104, 105, 106, 107, 108, 109, 110, 111, 112, 113, 114, 115, 116, 117, 118, 119, 120, 121, 122, 123, 124, 125, 126, 127, 128, 129, 130, 131, 132, 133, 134, 135, 136, 137, 138, 139, 140, 141, 142, 143, 144, 145, 146, 147, 148, 149, 150, 151, 152, 153, 154, 155, 156, 157, 158, 159, 160, 161, 162, 163, 164, 165, 166, 167, 168, 169, 170, 171, 172, 173, 174, 175, 176, 177, 178, 179, 180, 181, 182, 183, 184, 185, 186, 187, 188, 189, 190, 191, 192, 193, 194, 195, 196, 197, 198, 199, 200, 201, 202, 203, 204, 205, 206, 207, 208, 209, 210, 211, 212, 213, 214, 215, 216, 217, 218, 219, 220, 221, 222, 223, 224, 225, 226, 227, 228, 229, 230, 231, 232, 233, 234, 235, 236, 237, 238, 239, 240, 241, 242, 243, 244, 245, 246, 247, 248, 249, 250, 251, 252, 253, 254, 255, 256, 257, 258, 259, 260, 261, 262, 263, 264, 265, 266, 267, 268, 269, 270, 271, 272, 273, 274, 275, 276, 277, 278, 279, 280, 281, 282, 283, 284, 285, 286, 287, 288], 1.0, 'REPLACE')
_vg = ob_trainingdummy1_1.vertex_groups.new(name='Bone.001')
_vg.add([0, 1, 2, 3, 4, 5, 6, 7, 8, 9, 10, 11, 12, 13, 14, 15, 16, 17, 18, 19], 1.0, 'REPLACE')
_m = ob_trainingdummy1_1.modifiers.new('Trainingdummy1', 'ARMATURE')
_m.object = ob_trainingdummy1

# ---- collection membership
col_collection_1.objects.link(ob_point)
col_collection_1.objects.link(ob_trainingdummy1)
col_collection_1.objects.link(ob_trainingdummy1_1)

# ---- scene / render settings (as saved in the file)
scene.frame_start = 1; scene.frame_end = 56; scene.frame_set(0)
scene.render.engine = 'BLENDER_EEVEE_NEXT'
scene.render.image_settings.color_mode = 'RGB'
scene.render.image_settings.compression = 90
scene.render.resolution_percentage = 50
scene.render.dither_intensity = 0.0
scene.render.bake_margin = 8
scene.cycles.use_denoising = False
scene.cycles.samples = 10
scene.cycles.sampling_pattern = 'TABULATED_SOBOL'
scene.cycles.light_sampling_threshold = 0.0
scene.cycles.use_adaptive_sampling = False
scene.cycles.use_light_tree = False
scene.cycles.blur_glossy = 0.0
scene.cycles.volume_bounces = 1
scene.cycles.pixel_filter_type = 'GAUSSIAN'
scene.cycles.sample_clamp_indirect = 0.0
scene.view_settings.view_transform = 'Standard'
bpy.context.view_layer.update()

# ---- added for rendering (the .blend has no active camera): camera
cam_auto = bpy.data.cameras.new('AutoCamera')
cam_auto.lens = 50.0
cam_auto.sensor_width = 36.0
cam_auto.clip_end = 1000.0
ob_auto_camera = bpy.data.objects.new('AutoCamera', cam_auto)
scene.collection.objects.link(ob_auto_camera)
ob_auto_camera.location = (1.82412, -2.04477, 2.30574)
ob_auto_camera.rotation_euler = (1.09748, -7.21219e-08, 0.694738)
scene.camera = ob_auto_camera
bpy.context.view_layer.update()
